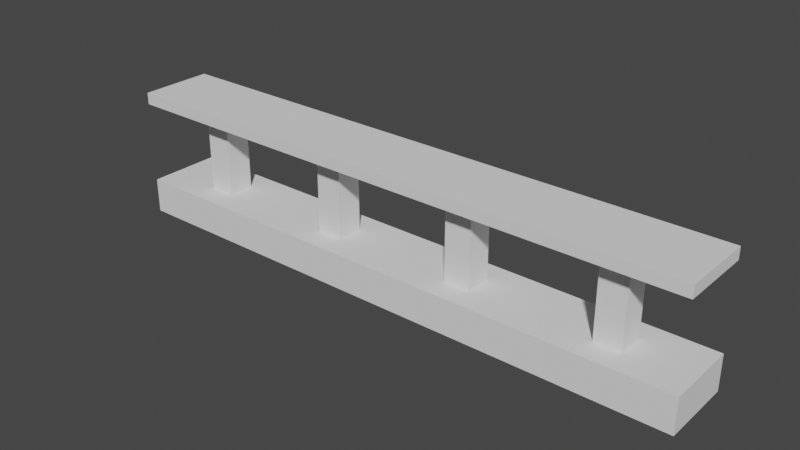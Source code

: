 # Source: SingleRailing.blend  (saved by Blender 2.83.19; exported with 4.5.12 LTS)
import bpy
from mathutils import Matrix  # noqa: F401  (used for matrix-valued properties, if any)

bpy.ops.wm.read_factory_settings(use_empty=True)
scene = bpy.context.scene
scene.name = 'Scene'

# ---- collections
col_collection = bpy.data.collections.new('Collection'); scene.collection.children.link(col_collection)

# ---- world
world_world = bpy.data.worlds.new('World'); scene.world = world_world
world_world.use_nodes = True; world_world.node_tree.nodes.clear()
_N = world_world.node_tree.nodes; _L = world_world.node_tree.links
n0 = _N.new('ShaderNodeOutputWorld'); n0.name = 'World Output'; n0.location = (300, 300)
n1 = _N.new('ShaderNodeBackground'); n1.name = 'Background'; n1.location = (10, 300)
n1.inputs[0].default_value = (0.05088, 0.05088, 0.05088, 1.0)
_L.new(n1.outputs[0], n0.inputs[0])
n0.is_active_output = True
world_world.color = (0.05088, 0.05088, 0.05088)
world_world.use_sun_shadow = False
world_world.sun_shadow_jitter_overblur = 0.0

# ---- meshes
me_plane_138 = bpy.data.meshes.new('Plane.138')
me_plane_138.from_pydata([(-2.188, 2.5, 0.0), (2.5, 2.5, 0.0), (-2.188, 1.875, 0.0), (2.5, 1.875, 0.0), (2.5, 1.875, 0.3), (2.5, 2.5, 0.3), (-1.987, 2.3, 0.3), (-1.987, 2.075, 0.3), (2.188, 2.5, 0.0), (1.562, 2.5, 0.0), (0.9375, 2.5, 0.0), (0.3125, 2.5, 0.0), (-0.3125, 2.5, 0.0), (-0.9375, 2.5, 0.0), (-1.562, 2.5, 0.0), (2.188, 1.875, 0.0), (1.562, 1.875, 0.0), (0.9375, 1.875, 0.0), (0.3125, 1.875, 0.0), (-0.3125, 1.875, 0.0), (-0.9375, 1.875, 0.0), (-1.562, 1.875, 0.0), (1.987, 2.3, 0.3), (1.763, 2.3, 0.3), (0.7375, 2.3, 0.3), (0.5125, 2.3, 0.3), (-0.5125, 2.3, 0.3), (-0.7375, 2.3, 0.3), (-1.763, 2.3, 0.3), (1.987, 2.075, 0.3), (1.763, 2.075, 0.3), (0.7375, 2.075, 0.3), (0.5125, 2.075, 0.3), (-0.5125, 2.075, 0.3), (-0.7375, 2.075, 0.3), (-1.763, 2.075, 0.3), (-2.5, 2.5, 0.0), (-2.5, 1.875, 0.0), (-2.5, 2.5, 0.3), (-2.5, 1.875, 0.3), (-1.562, 2.5, 0.3), (-2.188, 2.5, 0.3), (-2.188, 1.875, 0.3), (-1.562, 1.875, 0.3), (2.188, 2.5, 0.3), (1.562, 2.5, 0.3), (0.9375, 2.5, 0.3), (0.3125, 2.5, 0.3), (-0.3125, 2.5, 0.3), (-0.9375, 2.5, 0.3), (2.188, 1.875, 0.3), (1.562, 1.875, 0.3), (0.9375, 1.875, 0.3), (0.3125, 1.875, 0.3), (-0.3125, 1.875, 0.3), (-0.9375, 1.875, 0.3), (2.188, 2.5, 1.1), (-2.5, 2.5, 1.1), (2.188, 1.875, 1.1), (-2.5, 1.875, 1.1), (-2.5, 1.875, 1.0), (-2.5, 2.5, 1.0), (1.987, 2.3, 1.0), (1.987, 2.075, 1.0), (-2.188, 2.5, 1.1), (-1.562, 2.5, 1.1), (-0.9375, 2.5, 1.1), (-0.3125, 2.5, 1.1), (0.3125, 2.5, 1.1), (0.9375, 2.5, 1.1), (1.562, 2.5, 1.1), (-2.188, 1.875, 1.1), (-1.562, 1.875, 1.1), (-0.9375, 1.875, 1.1), (-0.3125, 1.875, 1.1), (0.3125, 1.875, 1.1), (0.9375, 1.875, 1.1), (1.562, 1.875, 1.1), (-1.987, 2.3, 1.0), (-1.763, 2.3, 1.0), (-0.7375, 2.3, 1.0), (-0.5125, 2.3, 1.0), (0.5125, 2.3, 1.0), (0.7375, 2.3, 1.0), (1.763, 2.3, 1.0), (-1.987, 2.075, 1.0), (-1.763, 2.075, 1.0), (-0.7375, 2.075, 1.0), (-0.5125, 2.075, 1.0), (0.5125, 2.075, 1.0), (0.7375, 2.075, 1.0), (1.763, 2.075, 1.0), (2.5, 2.5, 1.1), (2.5, 1.875, 1.1), (2.5, 2.5, 1.0), (2.5, 1.875, 1.0), (1.562, 2.5, 1.0), (2.188, 2.5, 1.0), (2.188, 1.875, 1.0), (1.562, 1.875, 1.0), (-2.188, 2.5, 1.0), (-1.562, 2.5, 1.0), (-0.9375, 2.5, 1.0), (-0.3125, 2.5, 1.0), (0.3125, 2.5, 1.0), (0.9375, 2.5, 1.0), (-2.188, 1.875, 1.0), (-1.562, 1.875, 1.0), (-0.9375, 1.875, 1.0), (-0.3125, 1.875, 1.0), (0.3125, 1.875, 1.0), (0.9375, 1.875, 1.0)], [], [(15, 3, 4, 50), (0, 2, 37, 36), (50, 4, 5, 44), (3, 1, 5, 4), (41, 0, 36, 38), (14, 0, 41, 40), (1, 8, 44, 5), (8, 9, 45, 44), (9, 10, 46, 45), (10, 11, 47, 46), (11, 12, 48, 47), (12, 13, 49, 48), (13, 14, 40, 49), (43, 55, 49, 40), (54, 53, 47, 48), (52, 51, 45, 46), (2, 21, 43, 42), (21, 20, 55, 43), (20, 19, 54, 55), (19, 18, 53, 54), (18, 17, 52, 53), (17, 16, 51, 52), (16, 15, 50, 51), (36, 37, 39, 38), (2, 42, 39, 37), (42, 41, 38, 39), (6, 28, 40, 41), (7, 6, 41, 42), (35, 7, 42, 43), (23, 22, 44, 45), (25, 24, 46, 47), (27, 26, 48, 49), (29, 30, 51, 50), (31, 32, 53, 52), (33, 34, 55, 54), (28, 35, 43, 40), (34, 27, 49, 55), (26, 33, 54, 48), (32, 25, 47, 53), (24, 31, 52, 46), (30, 23, 45, 51), (22, 29, 50, 44), (71, 59, 60, 106), (56, 58, 93, 92), (106, 60, 61, 100), (59, 57, 61, 60), (97, 56, 92, 94), (70, 56, 97, 96), (57, 64, 100, 61), (64, 65, 101, 100), (65, 66, 102, 101), (66, 67, 103, 102), (67, 68, 104, 103), (68, 69, 105, 104), (69, 70, 96, 105), (78, 79, 28, 6), (99, 111, 105, 96), (85, 78, 6, 7), (110, 109, 103, 104), (86, 85, 7, 35), (108, 107, 101, 102), (79, 86, 35, 28), (58, 77, 99, 98), (77, 76, 111, 99), (76, 75, 110, 111), (75, 74, 109, 110), (74, 73, 108, 109), (73, 72, 107, 108), (72, 71, 106, 107), (92, 93, 95, 94), (58, 98, 95, 93), (98, 97, 94, 95), (62, 84, 96, 97), (63, 62, 97, 98), (91, 63, 98, 99), (79, 78, 100, 101), (81, 80, 102, 103), (83, 82, 104, 105), (85, 86, 107, 106), (87, 88, 109, 108), (89, 90, 111, 110), (84, 91, 99, 96), (90, 83, 105, 111), (82, 89, 110, 104), (88, 81, 103, 109), (80, 87, 108, 102), (86, 79, 101, 107), (78, 85, 106, 100), (59, 71, 64, 57), (65, 64, 71, 72), (66, 65, 72, 73), (67, 66, 73, 74), (68, 67, 74, 75), (69, 68, 75, 76), (70, 69, 76, 77), (56, 70, 77, 58), (81, 88, 33, 26), (88, 87, 34, 33), (87, 80, 27, 34), (80, 81, 26, 27), (83, 90, 31, 24), (90, 89, 32, 31), (89, 82, 25, 32), (82, 83, 24, 25), (62, 63, 29, 22), (63, 91, 30, 29), (91, 84, 23, 30), (84, 62, 22, 23)])
_uv = me_plane_138.uv_layers.new(name='UVMap')
_uv.uv.foreach_set('vector', [0.875, 0.875, 1.0, 0.875, 1.0, 0.875, 0.875, 0.875, 0.0, 0.0, 0.0, 0.0, 0.0, 0.0, 0.0, 0.0, 0.875, 0.875, 1.0, 0.875, 1.0, 1.0, 0.875, 1.0, 0.0, 0.0, 0.0, 0.0, 0.0, 0.0, 0.0, 0.0, 0.0, 0.0, 0.0, 0.0, 0.0, 0.0, 0.0, 0.0, 0.0, 0.0, 0.0, 0.0, 0.0, 0.0, 0.0, 0.0, 0.0, 0.0, 0.0, 0.0, 0.0, 0.0, 0.0, 0.0, 0.0, 0.0, 0.0, 0.0, 0.0, 0.0, 0.0, 0.0, 0.0, 0.0, 0.0, 0.0, 0.0, 0.0, 0.0, 0.0, 0.0, 0.0, 0.0, 0.0, 0.0, 0.0, 0.0, 0.0, 0.0, 0.0, 0.0, 0.0, 0.0, 0.0, 0.0, 0.0, 0.0, 0.0, 0.0, 0.0, 0.0, 0.0, 0.0, 0.0, 0.0, 0.0, 0.0, 0.0, 0.0, 0.0, 0.0, 0.0, 0.125, 0.875, 0.25, 0.875, 0.25, 1.0, 0.125, 1.0, 0.375, 0.875, 0.5, 0.875, 0.5, 1.0, 0.375, 1.0, 0.625, 0.875, 0.75, 0.875, 0.75, 1.0, 0.625, 1.0, 0.0, 0.875, 0.125, 0.875, 0.125, 0.875, 0.0, 0.875, 0.125, 0.875, 0.25, 0.875, 0.25, 0.875, 0.125, 0.875, 0.25, 0.875, 0.375, 0.875, 0.375, 0.875, 0.25, 0.875, 0.375, 0.875, 0.5, 0.875, 0.5, 0.875, 0.375, 0.875, 0.5, 0.875, 0.625, 0.875, 0.625, 0.875, 0.5, 0.875, 0.625, 0.875, 0.75, 0.875, 0.75, 0.875, 0.625, 0.875, 0.75, 0.875, 0.875, 0.875, 0.875, 0.875, 0.75, 0.875, 0.0, 0.0, 0.0, 0.0, 0.0, 0.0, 0.0, 0.0, 0.0, 0.875, 0.0, 0.875, 0.0, 0.875, 0.0, 0.875, 0.0, 0.875, 0.0, 1.0, 0.0, 1.0, 0.0, 0.875, 0.04, 0.96, 0.085, 0.96, 0.125, 1.0, 0.0, 1.0, 0.04, 0.915, 0.04, 0.96, 0.0, 1.0, 0.0, 0.875, 0.085, 0.915, 0.04, 0.915, 0.0, 0.875, 0.125, 0.875, 0.79, 0.96, 0.835, 0.96, 0.875, 1.0, 0.75, 1.0, 0.54, 0.96, 0.585, 0.96, 0.625, 1.0, 0.5, 1.0, 0.29, 0.96, 0.335, 0.96, 0.375, 1.0, 0.25, 1.0, 0.835, 0.915, 0.79, 0.915, 0.75, 0.875, 0.875, 0.875, 0.585, 0.915, 0.54, 0.915, 0.5, 0.875, 0.625, 0.875, 0.335, 0.915, 0.29, 0.915, 0.25, 0.875, 0.375, 0.875, 0.085, 0.96, 0.085, 0.915, 0.125, 0.875, 0.125, 1.0, 0.29, 0.915, 0.29, 0.96, 0.25, 1.0, 0.25, 0.875, 0.335, 0.96, 0.335, 0.915, 0.375, 0.875, 0.375, 1.0, 0.54, 0.915, 0.54, 0.96, 0.5, 1.0, 0.5, 0.875, 0.585, 0.96, 0.585, 0.915, 0.625, 0.875, 0.625, 1.0, 0.79, 0.915, 0.79, 0.96, 0.75, 1.0, 0.75, 0.875, 0.835, 0.96, 0.835, 0.915, 0.875, 0.875, 0.875, 1.0, 0.875, 0.875, 1.0, 0.875, 1.0, 0.875, 0.875, 0.875, 0.0, 0.0, 0.0, 0.0, 0.0, 0.0, 0.0, 0.0, 0.875, 0.875, 1.0, 0.875, 1.0, 1.0, 0.875, 1.0, 0.0, 0.0, 0.0, 0.0, 0.0, 0.0, 0.0, 0.0, 0.0, 0.0, 0.0, 0.0, 0.0, 0.0, 0.0, 0.0, 0.0, 0.0, 0.0, 0.0, 0.0, 0.0, 0.0, 0.0, 0.0, 0.0, 0.0, 0.0, 0.0, 0.0, 0.0, 0.0, 0.0, 0.0, 0.0, 0.0, 0.0, 0.0, 0.0, 0.0, 0.0, 0.0, 0.0, 0.0, 0.0, 0.0, 0.0, 0.0, 0.0, 0.0, 0.0, 0.0, 0.0, 0.0, 0.0, 0.0, 0.0, 0.0, 0.0, 0.0, 0.0, 0.0, 0.0, 0.0, 0.0, 0.0, 0.0, 0.0, 0.0, 0.0, 0.0, 0.0, 0.0, 0.0, 0.0, 0.0, 0.0, 0.0, 0.0, 0.0, 0.835, 0.96, 0.79, 0.96, 0.085, 0.96, 0.04, 0.96, 0.125, 0.875, 0.25, 0.875, 0.25, 1.0, 0.125, 1.0, 0.835, 0.915, 0.835, 0.96, 0.04, 0.96, 0.04, 0.915, 0.375, 0.875, 0.5, 0.875, 0.5, 1.0, 0.375, 1.0, 0.79, 0.915, 0.835, 0.915, 0.04, 0.915, 0.085, 0.915, 0.625, 0.875, 0.75, 0.875, 0.75, 1.0, 0.625, 1.0, 0.79, 0.96, 0.79, 0.915, 0.085, 0.915, 0.085, 0.96, 0.0, 0.875, 0.125, 0.875, 0.125, 0.875, 0.0, 0.875, 0.125, 0.875, 0.25, 0.875, 0.25, 0.875, 0.125, 0.875, 0.25, 0.875, 0.375, 0.875, 0.375, 0.875, 0.25, 0.875, 0.375, 0.875, 0.5, 0.875, 0.5, 0.875, 0.375, 0.875, 0.5, 0.875, 0.625, 0.875, 0.625, 0.875, 0.5, 0.875, 0.625, 0.875, 0.75, 0.875, 0.75, 0.875, 0.625, 0.875, 0.75, 0.875, 0.875, 0.875, 0.875, 0.875, 0.75, 0.875, 0.0, 0.0, 0.0, 0.0, 0.0, 0.0, 0.0, 0.0, 0.0, 0.875, 0.0, 0.875, 0.0, 0.875, 0.0, 0.875, 0.0, 0.875, 0.0, 1.0, 0.0, 1.0, 0.0, 0.875, 0.04, 0.96, 0.085, 0.96, 0.125, 1.0, 0.0, 1.0, 0.04, 0.915, 0.04, 0.96, 0.0, 1.0, 0.0, 0.875, 0.085, 0.915, 0.04, 0.915, 0.0, 0.875, 0.125, 0.875, 0.79, 0.96, 0.835, 0.96, 0.875, 1.0, 0.75, 1.0, 0.54, 0.96, 0.585, 0.96, 0.625, 1.0, 0.5, 1.0, 0.29, 0.96, 0.335, 0.96, 0.375, 1.0, 0.25, 1.0, 0.835, 0.915, 0.79, 0.915, 0.75, 0.875, 0.875, 0.875, 0.585, 0.915, 0.54, 0.915, 0.5, 0.875, 0.625, 0.875, 0.335, 0.915, 0.29, 0.915, 0.25, 0.875, 0.375, 0.875, 0.085, 0.96, 0.085, 0.915, 0.125, 0.875, 0.125, 1.0, 0.29, 0.915, 0.29, 0.96, 0.25, 1.0, 0.25, 0.875, 0.335, 0.96, 0.335, 0.915, 0.375, 0.875, 0.375, 1.0, 0.54, 0.915, 0.54, 0.96, 0.5, 1.0, 0.5, 0.875, 0.585, 0.96, 0.585, 0.915, 0.625, 0.875, 0.625, 1.0, 0.79, 0.915, 0.79, 0.96, 0.75, 1.0, 0.75, 0.875, 0.835, 0.96, 0.835, 0.915, 0.875, 0.875, 0.875, 1.0, 1.0, 0.875, 0.875, 0.875, 0.0, 0.0, 0.0, 0.0, 0.0, 0.0, 0.0, 0.0, 0.875, 0.875, 0.75, 0.875, 0.0, 0.0, 0.0, 0.0, 0.75, 0.875, 0.625, 0.875, 0.0, 0.0, 0.0, 0.0, 0.625, 0.875, 0.5, 0.875, 0.0, 0.0, 0.0, 0.0, 0.5, 0.875, 0.375, 0.875, 0.0, 0.0, 0.0, 0.0, 0.375, 0.875, 0.25, 0.875, 0.0, 0.0, 0.0, 0.0, 0.25, 0.875, 0.125, 0.875, 0.0, 0.0, 0.0, 0.0, 0.125, 0.875, 0.0, 0.0, 0.54, 0.96, 0.54, 0.915, 0.335, 0.915, 0.335, 0.96, 0.54, 0.915, 0.585, 0.915, 0.29, 0.915, 0.335, 0.915, 0.585, 0.915, 0.585, 0.96, 0.29, 0.96, 0.29, 0.915, 0.585, 0.96, 0.54, 0.96, 0.335, 0.96, 0.29, 0.96, 0.29, 0.96, 0.29, 0.915, 0.585, 0.915, 0.585, 0.96, 0.29, 0.915, 0.335, 0.915, 0.54, 0.915, 0.585, 0.915, 0.335, 0.915, 0.335, 0.96, 0.54, 0.96, 0.54, 0.915, 0.335, 0.96, 0.29, 0.96, 0.585, 0.96, 0.54, 0.96, 0.04, 0.96, 0.04, 0.915, 0.835, 0.915, 0.835, 0.96, 0.04, 0.915, 0.085, 0.915, 0.79, 0.915, 0.835, 0.915, 0.085, 0.915, 0.085, 0.96, 0.79, 0.96, 0.79, 0.915, 0.085, 0.96, 0.04, 0.96, 0.835, 0.96, 0.79, 0.96])
me_plane_138.use_remesh_fix_poles = True
me_plane_138.use_remesh_preserve_attributes = False
me_plane_138.use_mirror_vertex_groups = False
me_plane_138.update()

# ---- objects
ob_singlerailing_002 = bpy.data.objects.new('SingleRailing.002', me_plane_138)

# ---- transforms, parenting, visibility, modifiers, constraints
ob_singlerailing_002.location = (0.0, 0.0, 0.0)
ob_singlerailing_002.lineart.crease_threshold = 0.0

# ---- collection membership
col_collection.objects.link(ob_singlerailing_002)

# ---- scene / render settings (as saved in the file)
scene.frame_start = 1; scene.frame_end = 250; scene.frame_set(1)
scene.render.engine = 'BLENDER_EEVEE_NEXT'
scene.cycles.use_denoising = False
scene.cycles.samples = 128
scene.cycles.sampling_pattern = 'TABULATED_SOBOL'
scene.cycles.use_adaptive_sampling = False
scene.cycles.use_light_tree = False
scene.view_settings.view_transform = 'Filmic'
bpy.context.view_layer.update()

# ---- added for rendering (the .blend has no active camera and no usable light): camera, sun
cam_auto = bpy.data.cameras.new('AutoCamera')
cam_auto.lens = 50.0
cam_auto.sensor_width = 36.0
cam_auto.clip_end = 1000.0
ob_auto_camera = bpy.data.objects.new('AutoCamera', cam_auto)
scene.collection.objects.link(ob_auto_camera)
ob_auto_camera.location = (4.77192, -3.5388, 4.36754)
ob_auto_camera.rotation_euler = (1.09748, -7.21219e-08, 0.694738)
scene.camera = ob_auto_camera
light_auto_sun = bpy.data.lights.new('AutoSun', 'SUN')
light_auto_sun.energy = 3.0
light_auto_sun.angle = 0.0523599
ob_auto_sun = bpy.data.objects.new('AutoSun', light_auto_sun)
scene.collection.objects.link(ob_auto_sun)
ob_auto_sun.rotation_euler = (0.872665, 0.174533, 0.523599)
bpy.context.view_layer.update()
